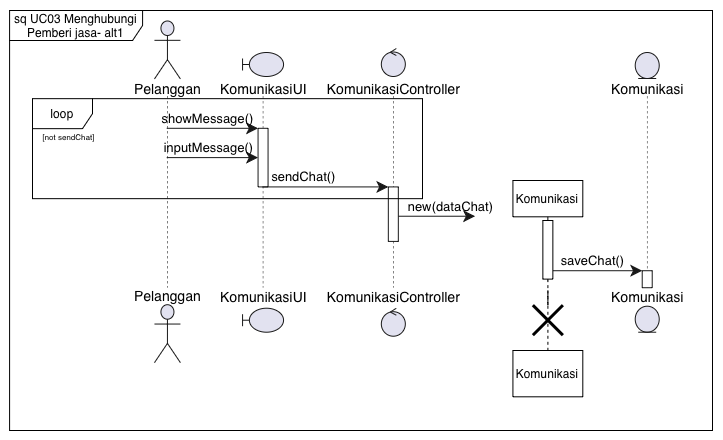

The diagram above was exported from draw.io. Its source (the exported page's mxGraphModel, read from the mxfile embedded in the PNG):
<mxGraphModel dx="1814" dy="665" grid="1" gridSize="10" guides="1" tooltips="1" connect="1" arrows="1" fold="1" page="1" pageScale="1" pageWidth="850" pageHeight="1100" math="0" shadow="0">
  <root>
    <mxCell id="0" />
    <mxCell id="1" parent="0" />
    <UserObject label="" plantUmlData="{&#10;  &quot;data&quot;: &quot;@startuml \nskinparam style strictuml\nskinparam SequenceMessageAlignment center\nmainframe **sd** UC01 - Mendaftarkan Jasa\n\nactor \&quot;Pelanggan\&quot; as Actor\nboundary \&quot;KomunikasiUI\&quot; as KUI\n\ncontrol \&quot;KomunikasiController\&quot; as KC\nentity \&quot;Komunikasi\&quot; as K\nentity \&quot;Komunikasi\&quot; as K2\n\n\nActor -&gt; KUI : showMessage()\nactivate KUI\nActor -&gt; KUI : inputMessage()\n\nKUI -&gt; KC : sendChat()\nactivate KC\n\ndeactivate KUI\ncreate K\nKC -&gt; K: new(dataChat)\ndeactivate KC\n\nactivate K\nK -&gt; K2: saveChat()\nactivate K2\n\n\n\n\n\n\n\n\n\n\n\n\n\n\n@enduml&quot;,&#10;  &quot;config&quot;: null&#10;}" id="zmJi-7FoIyW9zWOpFaAW-1">
      <mxCell connectable="0" parent="1" style="group;transparentBounds=1;editIcon=1;lockedGroup=0;groupPadding=10;" vertex="1">
        <mxGeometry as="geometry" />
      </mxCell>
    </UserObject>
    <UserObject label="" plantUmlId="pl_4" plantUmlBaseStyle="shape=umlLifeline;perimeter=lifelinePerimeter;participant=headless;size=75.49;lifelineMirror=1;dashPattern=5 5;container=1;dropTarget=0;collapsible=0;recursiveResize=0;outlineConnect=0;portConstraint=eastwest;newEdgeStyle={&quot;edgeStyle&quot;:&quot;sequenceEdgeStyle&quot;,&quot;libavoidRouting&quot;:0,&quot;curved&quot;:0,&quot;rounded&quot;:0};fillColor=none;strokeColor=#181818;strokeWidth=0.5;" plantUmlBaseValue="" id="zmJi-7FoIyW9zWOpFaAW-2">
      <mxCell parent="zmJi-7FoIyW9zWOpFaAW-1" style="shape=umlLifeline;perimeter=lifelinePerimeter;participant=headless;size=75.49;lifelineMirror=1;dashPattern=5 5;container=1;dropTarget=0;collapsible=0;recursiveResize=0;outlineConnect=0;portConstraint=eastwest;newEdgeStyle={&quot;edgeStyle&quot;:&quot;sequenceEdgeStyle&quot;,&quot;libavoidRouting&quot;:0,&quot;curved&quot;:0,&quot;rounded&quot;:0};fillColor=none;strokeColor=#181818;strokeWidth=0.5;" vertex="1">
        <mxGeometry height="342.71000000000004" width="69.88380000000001" x="60" y="30" as="geometry" />
      </mxCell>
    </UserObject>
    <UserObject label="Pelanggan" plantUmlId="p_14" plantUmlBaseStyle="shape=umlActor;verticalLabelPosition=bottom;verticalAlign=top;spacingTop=-5;fillColor=#E2E2F0;strokeColor=#181818;fontColor=#000000;fontSize=14;html=1;part=1;" plantUmlBaseValue="Pelanggan" id="zmJi-7FoIyW9zWOpFaAW-3">
      <mxCell parent="zmJi-7FoIyW9zWOpFaAW-2" style="shape=umlActor;verticalLabelPosition=bottom;verticalAlign=top;spacingTop=-5;fillColor=#E2E2F0;strokeColor=#181818;fontColor=#000000;fontSize=14;html=1;part=1;" vertex="1">
        <mxGeometry height="58" width="26" x="21.941900000000004" y="0.5" as="geometry" />
      </mxCell>
    </UserObject>
    <UserObject label="Pelanggan" plantUmlId="pf_15" plantUmlBaseStyle="shape=umlActor;verticalLabelPosition=top;verticalAlign=bottom;spacingBottom=-2.5;fillColor=#E2E2F0;strokeColor=#181818;fontColor=#000000;fontSize=14;html=1;part=1;" plantUmlBaseValue="Pelanggan" id="zmJi-7FoIyW9zWOpFaAW-4">
      <mxCell parent="zmJi-7FoIyW9zWOpFaAW-2" style="shape=umlActor;verticalLabelPosition=top;verticalAlign=bottom;spacingBottom=-2.5;fillColor=#E2E2F0;strokeColor=#181818;fontColor=#000000;fontSize=14;html=1;part=1;" vertex="1">
        <mxGeometry height="58" width="26" x="21.941900000000004" y="284.21000000000004" as="geometry" />
      </mxCell>
    </UserObject>
    <UserObject label="" plantUmlId="pl_5" plantUmlBaseStyle="shape=umlLifeline;perimeter=lifelinePerimeter;participant=headless;size=43.49;lifelineMirror=1;dashPattern=5 5;container=1;dropTarget=0;collapsible=0;recursiveResize=0;outlineConnect=0;portConstraint=eastwest;newEdgeStyle={&quot;edgeStyle&quot;:&quot;sequenceEdgeStyle&quot;,&quot;libavoidRouting&quot;:0,&quot;curved&quot;:0,&quot;rounded&quot;:0};fillColor=none;strokeColor=#181818;strokeWidth=0.5;" plantUmlBaseValue="" id="zmJi-7FoIyW9zWOpFaAW-5">
      <mxCell parent="zmJi-7FoIyW9zWOpFaAW-1" style="shape=umlLifeline;perimeter=lifelinePerimeter;participant=headless;size=43.49;lifelineMirror=1;dashPattern=5 5;container=1;dropTarget=0;collapsible=0;recursiveResize=0;outlineConnect=0;portConstraint=eastwest;newEdgeStyle={&quot;edgeStyle&quot;:&quot;sequenceEdgeStyle&quot;,&quot;libavoidRouting&quot;:0,&quot;curved&quot;:0,&quot;rounded&quot;:0};fillColor=none;strokeColor=#181818;strokeWidth=0.5;" vertex="1">
        <mxGeometry height="278.71000000000004" width="93.06439999999998" x="144.02432857142858" y="61.99999999999999" as="geometry" />
      </mxCell>
    </UserObject>
    <UserObject label="" plantUmlId="act_0" plantUmlBaseStyle="rounded=0;fillColor=#FFFFFF;strokeColor=#181818;strokeWidth=1;points=[];perimeter=orthogonalPerimeter;outlineConnect=0;portConstraint=eastwest;newEdgeStyle={&quot;edgeStyle&quot;:&quot;sequenceEdgeStyle&quot;,&quot;libavoidRouting&quot;:0,&quot;curved&quot;:0,&quot;rounded&quot;:0};part=1;" plantUmlBaseValue="" id="zmJi-7FoIyW9zWOpFaAW-6">
      <mxCell parent="zmJi-7FoIyW9zWOpFaAW-5" style="rounded=0;fillColor=#FFFFFF;strokeColor=#181818;strokeWidth=1;points=[];perimeter=orthogonalPerimeter;outlineConnect=0;portConstraint=eastwest;newEdgeStyle={&quot;edgeStyle&quot;:&quot;sequenceEdgeStyle&quot;,&quot;libavoidRouting&quot;:0,&quot;curved&quot;:0,&quot;rounded&quot;:0};part=1;" vertex="1">
        <mxGeometry height="58.61999999999999" width="10" x="41.53219999999999" y="75.80000000000001" as="geometry" />
      </mxCell>
    </UserObject>
    <UserObject label="KomunikasiUI" plantUmlId="p_16" plantUmlBaseStyle="shape=umlBoundary;verticalLabelPosition=bottom;verticalAlign=top;spacingTop=-2.5;fillColor=#E2E2F0;strokeColor=#181818;fontColor=#000000;fontSize=14;html=1;part=1;" plantUmlBaseValue="KomunikasiUI" id="zmJi-7FoIyW9zWOpFaAW-7">
      <mxCell parent="zmJi-7FoIyW9zWOpFaAW-5" style="shape=umlBoundary;verticalLabelPosition=bottom;verticalAlign=top;spacingTop=-2.5;fillColor=#E2E2F0;strokeColor=#181818;fontColor=#000000;fontSize=14;html=1;part=1;" vertex="1">
        <mxGeometry height="24" width="41" x="26.03219999999999" as="geometry" />
      </mxCell>
    </UserObject>
    <UserObject label="KomunikasiUI" plantUmlId="pf_17" plantUmlBaseStyle="shape=umlBoundary;verticalLabelPosition=top;verticalAlign=bottom;spacingBottom=1;fillColor=#E2E2F0;strokeColor=#181818;fontColor=#000000;fontSize=14;html=1;part=1;" plantUmlBaseValue="KomunikasiUI" id="zmJi-7FoIyW9zWOpFaAW-8">
      <mxCell parent="zmJi-7FoIyW9zWOpFaAW-5" style="shape=umlBoundary;verticalLabelPosition=top;verticalAlign=bottom;spacingBottom=1;fillColor=#E2E2F0;strokeColor=#181818;fontColor=#000000;fontSize=14;html=1;part=1;" vertex="1">
        <mxGeometry height="24" width="41" x="26.03219999999999" y="255.71000000000004" as="geometry" />
      </mxCell>
    </UserObject>
    <UserObject label="" plantUmlId="pl_6" plantUmlBaseStyle="shape=umlLifeline;perimeter=lifelinePerimeter;participant=headless;size=47.49;lifelineMirror=1;dashPattern=5 5;container=1;dropTarget=0;collapsible=0;recursiveResize=0;outlineConnect=0;portConstraint=eastwest;newEdgeStyle={&quot;edgeStyle&quot;:&quot;sequenceEdgeStyle&quot;,&quot;libavoidRouting&quot;:0,&quot;curved&quot;:0,&quot;rounded&quot;:0};fillColor=none;strokeColor=#181818;strokeWidth=0.5;" plantUmlBaseValue="" id="zmJi-7FoIyW9zWOpFaAW-9">
      <mxCell parent="zmJi-7FoIyW9zWOpFaAW-1" style="shape=umlLifeline;perimeter=lifelinePerimeter;participant=headless;size=47.49;lifelineMirror=1;dashPattern=5 5;container=1;dropTarget=0;collapsible=0;recursiveResize=0;outlineConnect=0;portConstraint=eastwest;newEdgeStyle={&quot;edgeStyle&quot;:&quot;sequenceEdgeStyle&quot;,&quot;libavoidRouting&quot;:0,&quot;curved&quot;:0,&quot;rounded&quot;:0};fillColor=none;strokeColor=#181818;strokeWidth=0.5;" vertex="1">
        <mxGeometry height="286.71000000000004" width="147.49209999999997" x="247.08872857142853" y="57.99999999999999" as="geometry" />
      </mxCell>
    </UserObject>
    <UserObject label="" plantUmlId="act_1" plantUmlBaseStyle="rounded=0;fillColor=#FFFFFF;strokeColor=#181818;strokeWidth=1;points=[];perimeter=orthogonalPerimeter;outlineConnect=0;portConstraint=eastwest;newEdgeStyle={&quot;edgeStyle&quot;:&quot;sequenceEdgeStyle&quot;,&quot;libavoidRouting&quot;:0,&quot;curved&quot;:0,&quot;rounded&quot;:0};part=1;" plantUmlBaseValue="" id="zmJi-7FoIyW9zWOpFaAW-10">
      <mxCell parent="zmJi-7FoIyW9zWOpFaAW-9" style="rounded=0;fillColor=#FFFFFF;strokeColor=#181818;strokeWidth=1;points=[];perimeter=orthogonalPerimeter;outlineConnect=0;portConstraint=eastwest;newEdgeStyle={&quot;edgeStyle&quot;:&quot;sequenceEdgeStyle&quot;,&quot;libavoidRouting&quot;:0,&quot;curved&quot;:0,&quot;rounded&quot;:0};part=1;" vertex="1">
        <mxGeometry height="54.49000000000001" width="10" x="68.74604999999997" y="138.42" as="geometry" />
      </mxCell>
    </UserObject>
    <UserObject label="KomunikasiController" plantUmlId="p_18" plantUmlBaseStyle="ellipse;shape=umlControl;verticalLabelPosition=bottom;verticalAlign=top;spacingTop=-2.5;fillColor=#E2E2F0;strokeColor=#181818;fontColor=#000000;fontSize=14;html=1;part=1;" plantUmlBaseValue="KomunikasiController" id="zmJi-7FoIyW9zWOpFaAW-11">
      <mxCell parent="zmJi-7FoIyW9zWOpFaAW-9" style="ellipse;shape=umlControl;verticalLabelPosition=bottom;verticalAlign=top;spacingTop=-2.5;fillColor=#E2E2F0;strokeColor=#181818;fontColor=#000000;fontSize=14;html=1;part=1;" vertex="1">
        <mxGeometry height="28" width="24" x="61.74604999999997" as="geometry" />
      </mxCell>
    </UserObject>
    <UserObject label="KomunikasiController" plantUmlId="pf_19" plantUmlBaseStyle="ellipse;shape=umlControl;verticalLabelPosition=top;verticalAlign=bottom;spacingBottom=1;fillColor=#E2E2F0;strokeColor=#181818;fontColor=#000000;fontSize=14;html=1;part=1;" plantUmlBaseValue="KomunikasiController" id="zmJi-7FoIyW9zWOpFaAW-12">
      <mxCell parent="zmJi-7FoIyW9zWOpFaAW-9" style="ellipse;shape=umlControl;verticalLabelPosition=top;verticalAlign=bottom;spacingBottom=1;fillColor=#E2E2F0;strokeColor=#181818;fontColor=#000000;fontSize=14;html=1;part=1;" vertex="1">
        <mxGeometry height="28" width="24" x="61.74604999999997" y="259.71000000000004" as="geometry" />
      </mxCell>
    </UserObject>
    <UserObject label="" plantUmlId="pl_7" plantUmlBaseStyle="shape=umlLifeline;perimeter=lifelinePerimeter;participant=headless;size=43.49;lifelineMirror=1;dashPattern=5 5;container=1;dropTarget=0;collapsible=0;recursiveResize=0;outlineConnect=0;portConstraint=eastwest;newEdgeStyle={&quot;edgeStyle&quot;:&quot;sequenceEdgeStyle&quot;,&quot;libavoidRouting&quot;:0,&quot;curved&quot;:0,&quot;rounded&quot;:0};fillColor=none;strokeColor=#181818;strokeWidth=0.5;" plantUmlBaseValue="" id="zmJi-7FoIyW9zWOpFaAW-13">
      <mxCell parent="zmJi-7FoIyW9zWOpFaAW-1" style="shape=umlLifeline;perimeter=lifelinePerimeter;participant=headless;size=43.49;lifelineMirror=1;dashPattern=5 5;container=1;dropTarget=0;collapsible=0;recursiveResize=0;outlineConnect=0;portConstraint=eastwest;newEdgeStyle={&quot;edgeStyle&quot;:&quot;sequenceEdgeStyle&quot;,&quot;libavoidRouting&quot;:0,&quot;curved&quot;:0,&quot;rounded&quot;:0};fillColor=none;strokeColor=#181818;strokeWidth=0.5;" vertex="1">
        <mxGeometry height="136.29000000000005" width="79.33099999999999" x="435.69082857142837" y="199.99999999999994" as="geometry" />
      </mxCell>
    </UserObject>
    <UserObject label="" plantUmlId="pl_8" plantUmlBaseStyle="shape=umlLifeline;perimeter=lifelinePerimeter;participant=headless;size=43.49;lifelineMirror=1;dashPattern=5 5;container=1;dropTarget=0;collapsible=0;recursiveResize=0;outlineConnect=0;portConstraint=eastwest;newEdgeStyle={&quot;edgeStyle&quot;:&quot;sequenceEdgeStyle&quot;,&quot;libavoidRouting&quot;:0,&quot;curved&quot;:0,&quot;rounded&quot;:0};fillColor=none;strokeColor=#181818;strokeWidth=0.5;" plantUmlBaseValue="" id="zmJi-7FoIyW9zWOpFaAW-17">
      <mxCell parent="zmJi-7FoIyW9zWOpFaAW-1" style="shape=umlLifeline;perimeter=lifelinePerimeter;participant=headless;size=43.49;lifelineMirror=1;dashPattern=5 5;container=1;dropTarget=0;collapsible=0;recursiveResize=0;outlineConnect=0;portConstraint=eastwest;newEdgeStyle={&quot;edgeStyle&quot;:&quot;sequenceEdgeStyle&quot;,&quot;libavoidRouting&quot;:0,&quot;curved&quot;:0,&quot;rounded&quot;:0};fillColor=none;strokeColor=#181818;strokeWidth=0.5;" vertex="1">
        <mxGeometry height="278.71000000000004" width="79.33099999999999" x="535.0570642857142" y="61.99999999999999" as="geometry" />
      </mxCell>
    </UserObject>
    <UserObject label="" plantUmlId="act_3" plantUmlBaseStyle="rounded=0;fillColor=#FFFFFF;strokeColor=#181818;strokeWidth=1;points=[];perimeter=orthogonalPerimeter;outlineConnect=0;portConstraint=eastwest;newEdgeStyle={&quot;edgeStyle&quot;:&quot;sequenceEdgeStyle&quot;,&quot;libavoidRouting&quot;:0,&quot;curved&quot;:0,&quot;rounded&quot;:0};part=1;" plantUmlBaseValue="" id="zmJi-7FoIyW9zWOpFaAW-18">
      <mxCell parent="zmJi-7FoIyW9zWOpFaAW-17" style="rounded=0;fillColor=#FFFFFF;strokeColor=#181818;strokeWidth=1;points=[];perimeter=orthogonalPerimeter;outlineConnect=0;portConstraint=eastwest;newEdgeStyle={&quot;edgeStyle&quot;:&quot;sequenceEdgeStyle&quot;,&quot;libavoidRouting&quot;:0,&quot;curved&quot;:0,&quot;rounded&quot;:0};part=1;" vertex="1">
        <mxGeometry height="17.00000000000003" width="10" x="34.66550000000001" y="218.22" as="geometry" />
      </mxCell>
    </UserObject>
    <UserObject label="Komunikasi" plantUmlId="p_22" plantUmlBaseStyle="ellipse;shape=umlEntity;verticalLabelPosition=bottom;verticalAlign=top;spacingTop=-4.5;fillColor=#E2E2F0;strokeColor=#181818;fontColor=#000000;fontSize=14;html=1;part=1;" plantUmlBaseValue="Komunikasi" id="zmJi-7FoIyW9zWOpFaAW-19">
      <mxCell parent="zmJi-7FoIyW9zWOpFaAW-17" style="ellipse;shape=umlEntity;verticalLabelPosition=bottom;verticalAlign=top;spacingTop=-4.5;fillColor=#E2E2F0;strokeColor=#181818;fontColor=#000000;fontSize=14;html=1;part=1;" vertex="1">
        <mxGeometry height="26" width="24" x="27.66550000000001" as="geometry" />
      </mxCell>
    </UserObject>
    <UserObject label="Komunikasi" plantUmlId="pf_23" plantUmlBaseStyle="ellipse;shape=umlEntity;verticalLabelPosition=top;verticalAlign=bottom;spacingBottom=-1;fillColor=#E2E2F0;strokeColor=#181818;fontColor=#000000;fontSize=14;html=1;part=1;" plantUmlBaseValue="Komunikasi" id="zmJi-7FoIyW9zWOpFaAW-20">
      <mxCell parent="zmJi-7FoIyW9zWOpFaAW-17" style="ellipse;shape=umlEntity;verticalLabelPosition=top;verticalAlign=bottom;spacingBottom=-1;fillColor=#E2E2F0;strokeColor=#181818;fontColor=#000000;fontSize=14;html=1;part=1;" vertex="1">
        <mxGeometry height="26" width="24" x="27.66550000000001" y="253.71000000000004" as="geometry" />
      </mxCell>
    </UserObject>
    <UserObject label="showMessage()" plantUmlId="msg_9" plantUmlBaseStyle="endArrow=classic;endFill=1;endSize=9;html=1;edgeStyle=sequenceEdgeStyle;libavoidRouting=0;curved=0;rounded=0;strokeColor=#181818;strokeWidth=1;fontColor=#000000;fontSize=13;verticalAlign=bottom;labelBackgroundColor=none;align=center;sourcePerimeterSpacing=0;targetPerimeterSpacing=0;" plantUmlBaseValue="showMessage()" id="zmJi-7FoIyW9zWOpFaAW-21">
      <mxCell edge="1" parent="zmJi-7FoIyW9zWOpFaAW-1" source="zmJi-7FoIyW9zWOpFaAW-2" style="endArrow=classic;endFill=1;endSize=9;html=1;edgeStyle=sequenceEdgeStyle;libavoidRouting=0;curved=0;rounded=0;strokeColor=#181818;strokeWidth=1;fontColor=#000000;fontSize=13;verticalAlign=bottom;labelBackgroundColor=none;align=center;sourcePerimeterSpacing=0;targetPerimeterSpacing=0;" target="zmJi-7FoIyW9zWOpFaAW-6">
        <mxGeometry relative="1" x="-0.093" as="geometry">
          <Array as="points">
            <mxPoint x="125" y="137.8" />
          </Array>
          <mxPoint x="64.9419" y="137.8" as="sourcePoint" />
          <mxPoint x="185.55652857142857" y="137.8" as="targetPoint" />
        </mxGeometry>
      </mxCell>
    </UserObject>
    <UserObject label="inputMessage()" plantUmlId="msg_10" plantUmlBaseStyle="endArrow=classic;endFill=1;endSize=9;html=1;edgeStyle=sequenceEdgeStyle;libavoidRouting=0;curved=0;rounded=0;strokeColor=#181818;strokeWidth=1;fontColor=#000000;fontSize=13;verticalAlign=bottom;labelBackgroundColor=none;align=center;sourcePerimeterSpacing=0;targetPerimeterSpacing=0;" plantUmlBaseValue="inputMessage()" id="zmJi-7FoIyW9zWOpFaAW-22">
      <mxCell edge="1" parent="zmJi-7FoIyW9zWOpFaAW-1" source="zmJi-7FoIyW9zWOpFaAW-2" style="endArrow=classic;endFill=1;endSize=9;html=1;edgeStyle=sequenceEdgeStyle;libavoidRouting=0;curved=0;rounded=0;strokeColor=#181818;strokeWidth=1;fontColor=#000000;fontSize=13;verticalAlign=bottom;labelBackgroundColor=none;align=center;sourcePerimeterSpacing=0;targetPerimeterSpacing=0;" target="zmJi-7FoIyW9zWOpFaAW-6">
        <mxGeometry relative="1" x="-0.091" as="geometry">
          <Array as="points">
            <mxPoint x="125" y="167.11" />
          </Array>
          <mxPoint x="64.9419" y="167.11" as="sourcePoint" />
          <mxPoint x="185.55652857142857" y="167.11" as="targetPoint" />
        </mxGeometry>
      </mxCell>
    </UserObject>
    <UserObject label="sendChat()" plantUmlId="msg_11" plantUmlBaseStyle="endArrow=classic;endFill=1;endSize=9;html=1;edgeStyle=sequenceEdgeStyle;libavoidRouting=0;curved=0;rounded=0;strokeColor=#181818;strokeWidth=1;fontColor=#000000;fontSize=13;verticalAlign=bottom;labelBackgroundColor=none;align=center;sourcePerimeterSpacing=0;targetPerimeterSpacing=0;" plantUmlBaseValue="sendChat()" id="zmJi-7FoIyW9zWOpFaAW-23">
      <mxCell edge="1" parent="zmJi-7FoIyW9zWOpFaAW-1" source="zmJi-7FoIyW9zWOpFaAW-5" style="endArrow=classic;endFill=1;endSize=9;html=1;edgeStyle=sequenceEdgeStyle;libavoidRouting=0;curved=0;rounded=0;strokeColor=#181818;strokeWidth=1;fontColor=#000000;fontSize=13;verticalAlign=bottom;labelBackgroundColor=none;align=center;sourcePerimeterSpacing=0;targetPerimeterSpacing=0;" target="zmJi-7FoIyW9zWOpFaAW-10">
        <mxGeometry relative="1" x="-0.348" as="geometry">
          <Array as="points">
            <mxPoint x="253" y="196.42" />
          </Array>
          <mxPoint x="190.55652857142857" y="196.42" as="sourcePoint" />
          <mxPoint x="315.8347785714285" y="196.42" as="targetPoint" />
        </mxGeometry>
      </mxCell>
    </UserObject>
    <UserObject label="new(dataChat)" plantUmlId="msg_12" plantUmlBaseStyle="endArrow=classic;endFill=1;endSize=9;html=1;edgeStyle=sequenceEdgeStyle;libavoidRouting=0;curved=0;rounded=0;strokeColor=#181818;strokeWidth=1;fontColor=#000000;fontSize=13;verticalAlign=bottom;labelBackgroundColor=none;align=center;sourcePerimeterSpacing=0;targetPerimeterSpacing=0;" plantUmlBaseValue="new(dataChat)" id="zmJi-7FoIyW9zWOpFaAW-24">
      <mxCell edge="1" parent="zmJi-7FoIyW9zWOpFaAW-1" source="zmJi-7FoIyW9zWOpFaAW-10" style="endArrow=classic;endFill=1;endSize=9;html=1;edgeStyle=sequenceEdgeStyle;libavoidRouting=0;curved=0;rounded=0;strokeColor=#181818;strokeWidth=1;fontColor=#000000;fontSize=13;verticalAlign=bottom;labelBackgroundColor=none;align=center;sourcePerimeterSpacing=0;targetPerimeterSpacing=0;">
        <mxGeometry relative="1" x="0.359" as="geometry">
          <Array as="points">
            <mxPoint x="364" y="225.73" />
          </Array>
          <mxPoint x="325.8347785714285" y="225.73" as="sourcePoint" />
          <mxPoint x="402.58082857142847" y="225.73" as="targetPoint" />
        </mxGeometry>
      </mxCell>
    </UserObject>
    <UserObject label="saveChat()" plantUmlId="msg_13" plantUmlBaseStyle="endArrow=classic;endFill=1;endSize=9;html=1;edgeStyle=sequenceEdgeStyle;libavoidRouting=0;curved=0;rounded=0;strokeColor=#181818;strokeWidth=1;fontColor=#000000;fontSize=13;verticalAlign=bottom;labelBackgroundColor=none;align=center;sourcePerimeterSpacing=0;targetPerimeterSpacing=0;" plantUmlBaseValue="saveChat()" id="zmJi-7FoIyW9zWOpFaAW-25">
      <mxCell edge="1" parent="zmJi-7FoIyW9zWOpFaAW-1" style="endArrow=classic;endFill=1;endSize=9;html=1;edgeStyle=sequenceEdgeStyle;libavoidRouting=0;curved=0;rounded=0;strokeColor=#181818;strokeWidth=1;fontColor=#000000;fontSize=13;verticalAlign=bottom;labelBackgroundColor=none;align=center;sourcePerimeterSpacing=0;targetPerimeterSpacing=0;" target="zmJi-7FoIyW9zWOpFaAW-18">
        <mxGeometry relative="1" x="-0.1128" as="geometry">
          <mxPoint as="offset" />
          <Array as="points">
            <mxPoint x="524.14" y="280.22" />
          </Array>
          <mxPoint x="480.3563285714283" y="280.22" as="sourcePoint" />
          <mxPoint x="569.7225642857142" y="280.22" as="targetPoint" />
        </mxGeometry>
      </mxCell>
    </UserObject>
    <mxCell id="zmJi-7FoIyW9zWOpFaAW-26" parent="zmJi-7FoIyW9zWOpFaAW-1" style="html=1;whiteSpace=wrap;" value="Komunikasi" vertex="1">
      <mxGeometry height="46.31" width="69.88" x="440.42" y="360" as="geometry" />
    </mxCell>
    <mxCell id="zmJi-7FoIyW9zWOpFaAW-30" edge="1" parent="zmJi-7FoIyW9zWOpFaAW-1" source="zmJi-7FoIyW9zWOpFaAW-33" style="edgeStyle=orthogonalEdgeStyle;rounded=0;orthogonalLoop=1;jettySize=auto;html=1;defaultLabelBackgroundColor=gap;endArrow=none;endFill=0;dashed=1;" target="zmJi-7FoIyW9zWOpFaAW-26" value="">
      <mxGeometry relative="1" x="0.0033" as="geometry">
        <Array as="points">
          <mxPoint x="474.5" y="300" />
        </Array>
      </mxGeometry>
    </mxCell>
    <mxCell id="zmJi-7FoIyW9zWOpFaAW-28" parent="zmJi-7FoIyW9zWOpFaAW-1" style="html=1;whiteSpace=wrap;" value="Komunikasi" vertex="1">
      <mxGeometry height="36.31" width="69.88" x="440.41999999999996" y="190" as="geometry" />
    </mxCell>
    <mxCell id="zmJi-7FoIyW9zWOpFaAW-32" edge="1" parent="zmJi-7FoIyW9zWOpFaAW-1" source="zmJi-7FoIyW9zWOpFaAW-28" style="edgeStyle=orthogonalEdgeStyle;rounded=0;orthogonalLoop=1;jettySize=auto;html=1;defaultLabelBackgroundColor=gap;endArrow=none;endFill=0;" target="zmJi-7FoIyW9zWOpFaAW-31" value="">
      <mxGeometry relative="1" x="0.0033" as="geometry">
        <Array as="points">
          <mxPoint x="480" y="273.3" />
        </Array>
        <mxPoint x="475" y="226" as="sourcePoint" />
        <mxPoint x="475" y="320" as="targetPoint" />
      </mxGeometry>
    </mxCell>
    <mxCell id="zmJi-7FoIyW9zWOpFaAW-33" parent="zmJi-7FoIyW9zWOpFaAW-1" style="shape=umlDestroy;whiteSpace=wrap;html=1;strokeWidth=3;targetShapes=umlLifeline;" value="" vertex="1">
      <mxGeometry height="30" width="30" x="460.36" y="314.71" as="geometry" />
    </mxCell>
    <mxCell id="zmJi-7FoIyW9zWOpFaAW-34" edge="1" parent="zmJi-7FoIyW9zWOpFaAW-1" source="zmJi-7FoIyW9zWOpFaAW-31" style="edgeStyle=orthogonalEdgeStyle;rounded=0;orthogonalLoop=1;jettySize=auto;html=1;defaultLabelBackgroundColor=gap;endArrow=none;endFill=0;dashed=1;" target="zmJi-7FoIyW9zWOpFaAW-33" value="">
      <mxGeometry relative="1" x="0.0033" as="geometry">
        <Array as="points">
          <mxPoint x="474.5" y="300" />
        </Array>
        <mxPoint x="475" y="297" as="sourcePoint" />
        <mxPoint x="475" y="360" as="targetPoint" />
      </mxGeometry>
    </mxCell>
    <mxCell id="zmJi-7FoIyW9zWOpFaAW-31" parent="zmJi-7FoIyW9zWOpFaAW-1" style="html=1;points=[[0,0,0,0,5],[0,1,0,0,-5],[1,0,0,0,5],[1,1,0,0,-5]];perimeter=orthogonalPerimeter;outlineConnect=0;targetShapes=umlLifeline;portConstraint=eastwest;newEdgeStyle={&quot;edgeStyle&quot;:&quot;sequenceEdgeStyle&quot;,&quot;libavoidRouting&quot;:0,&quot;curved&quot;:0,&quot;rounded&quot;:0};" value="" vertex="1">
      <mxGeometry height="58.62" width="10" x="470.36" y="230" as="geometry" />
    </mxCell>
    <mxCell id="-Z-FE1t2iRqnf8MQSbfx-1" parent="zmJi-7FoIyW9zWOpFaAW-1" style="shape=umlFrame;whiteSpace=wrap;html=1;pointerEvents=0;" value="loop" vertex="1">
      <mxGeometry height="100" width="390" x="-40" y="108.16" as="geometry" />
    </mxCell>
    <mxCell id="-Z-FE1t2iRqnf8MQSbfx-2" parent="zmJi-7FoIyW9zWOpFaAW-1" style="text;html=1;whiteSpace=wrap;strokeColor=none;fillColor=none;align=center;verticalAlign=middle;rounded=0;" value="&lt;font style=&quot;font-size: 8px;&quot;&gt;[not sendChat]&lt;/font&gt;" vertex="1">
      <mxGeometry height="30" width="93.06" x="-50" y="130" as="geometry" />
    </mxCell>
    <mxCell id="-Z-FE1t2iRqnf8MQSbfx-3" parent="zmJi-7FoIyW9zWOpFaAW-1" style="shape=umlFrame;whiteSpace=wrap;html=1;pointerEvents=0;width=133;height=30;" value="sq UC03 Menghubungi Pemberi jasa- alt1" vertex="1">
      <mxGeometry height="420" width="702.91" x="-62.91" y="20" as="geometry" />
    </mxCell>
  </root>
</mxGraphModel>